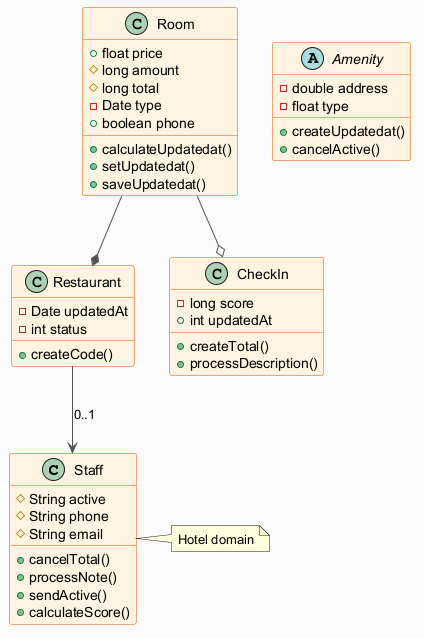

The diagram above was rendered by PlantUML. Its source (embedded in the PNG):
@startuml
skinparam backgroundColor #FAFAFA
skinparam classBackgroundColor #FFF3E0
skinparam classBorderColor #E65100
skinparam ArrowColor #555555
class Staff {
  #String active
  #String phone
  #String email
  +cancelTotal()
  +processNote()
  +sendActive()
  +calculateScore()
}
abstract class Amenity {
  -double address
  -float type
  +createUpdatedat()
  +cancelActive()
}
class Restaurant {
  -Date updatedAt
  -int status
  +createCode()
}
class Room {
  +float price
  #long amount
  #long total
  -Date type
  +boolean phone
  +calculateUpdatedat()
  +setUpdatedat()
  +saveUpdatedat()
}
class CheckIn {
  -long score
  +int updatedAt
  +createTotal()
  +processDescription()
}
Room --o CheckIn
Room --* Restaurant
Restaurant --> Staff : "0..1"
note right of Staff : Hotel domain
@enduml